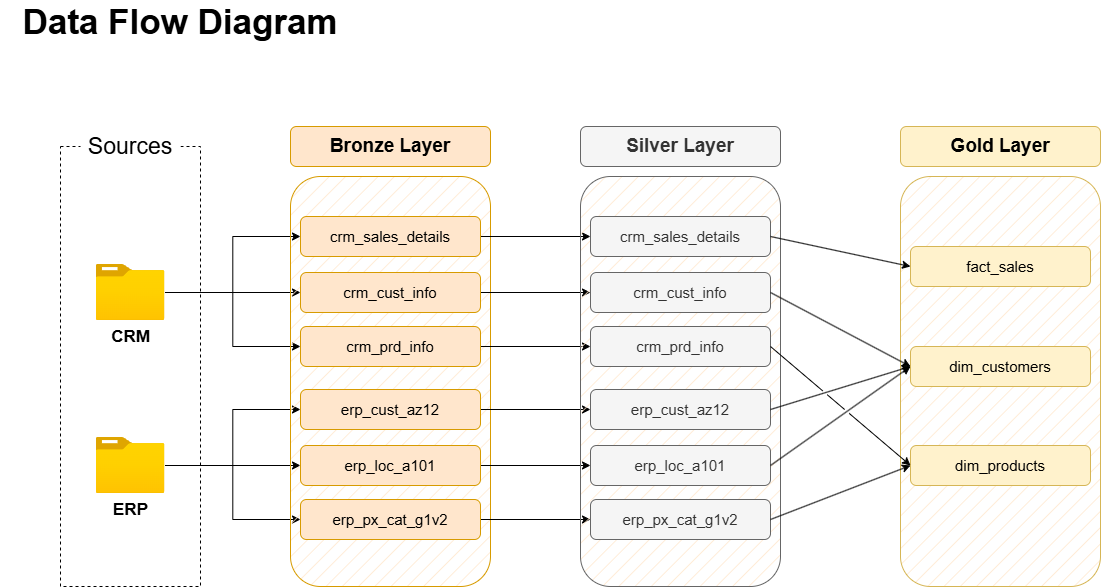

The diagram above was exported from draw.io. Its source (the exported page's mxGraphModel, read from the mxfile embedded in the PNG):
<mxGraphModel dx="1428" dy="785" grid="1" gridSize="10" guides="1" tooltips="1" connect="1" arrows="1" fold="1" page="1" pageScale="1" pageWidth="850" pageHeight="1100" math="0" shadow="0">
  <root>
    <mxCell id="0" />
    <mxCell id="1" parent="0" />
    <mxCell id="063VQThd-R0-RQBvHrP2-1" value="Data Flow Diagram" style="text;html=1;align=center;verticalAlign=middle;whiteSpace=wrap;rounded=0;fontStyle=1;fontSize=35;" parent="1" vertex="1">
      <mxGeometry x="20" y="30" width="360" height="30" as="geometry" />
    </mxCell>
    <mxCell id="063VQThd-R0-RQBvHrP2-2" value="" style="rounded=0;whiteSpace=wrap;html=1;fillColor=none;dashed=1;" parent="1" vertex="1">
      <mxGeometry x="80" y="170" width="140" height="440" as="geometry" />
    </mxCell>
    <mxCell id="063VQThd-R0-RQBvHrP2-3" value="Sources" style="rounded=1;whiteSpace=wrap;html=1;fontSize=23;strokeColor=none;" parent="1" vertex="1">
      <mxGeometry x="100" y="150" width="100" height="40" as="geometry" />
    </mxCell>
    <mxCell id="063VQThd-R0-RQBvHrP2-12" style="edgeStyle=orthogonalEdgeStyle;rounded=0;orthogonalLoop=1;jettySize=auto;html=1;entryX=0;entryY=0.5;entryDx=0;entryDy=0;" parent="1" source="063VQThd-R0-RQBvHrP2-4" target="063VQThd-R0-RQBvHrP2-10" edge="1">
      <mxGeometry relative="1" as="geometry" />
    </mxCell>
    <mxCell id="063VQThd-R0-RQBvHrP2-13" style="edgeStyle=orthogonalEdgeStyle;rounded=0;orthogonalLoop=1;jettySize=auto;html=1;entryX=0;entryY=0.5;entryDx=0;entryDy=0;" parent="1" source="063VQThd-R0-RQBvHrP2-4" target="063VQThd-R0-RQBvHrP2-9" edge="1">
      <mxGeometry relative="1" as="geometry" />
    </mxCell>
    <mxCell id="063VQThd-R0-RQBvHrP2-14" style="edgeStyle=orthogonalEdgeStyle;rounded=0;orthogonalLoop=1;jettySize=auto;html=1;entryX=0;entryY=0.5;entryDx=0;entryDy=0;" parent="1" source="063VQThd-R0-RQBvHrP2-4" target="063VQThd-R0-RQBvHrP2-11" edge="1">
      <mxGeometry relative="1" as="geometry" />
    </mxCell>
    <mxCell id="063VQThd-R0-RQBvHrP2-4" value="CRM" style="image;aspect=fixed;html=1;points=[];align=center;fontSize=17;image=img/lib/azure2/general/Folder_Blank.svg;fontStyle=1" parent="1" vertex="1">
      <mxGeometry x="115.5" y="288" width="69" height="56.00000000000001" as="geometry" />
    </mxCell>
    <mxCell id="063VQThd-R0-RQBvHrP2-19" style="edgeStyle=orthogonalEdgeStyle;rounded=0;orthogonalLoop=1;jettySize=auto;html=1;entryX=0;entryY=0.5;entryDx=0;entryDy=0;" parent="1" source="063VQThd-R0-RQBvHrP2-5" target="063VQThd-R0-RQBvHrP2-16" edge="1">
      <mxGeometry relative="1" as="geometry" />
    </mxCell>
    <mxCell id="063VQThd-R0-RQBvHrP2-20" style="edgeStyle=orthogonalEdgeStyle;rounded=0;orthogonalLoop=1;jettySize=auto;html=1;entryX=0;entryY=0.5;entryDx=0;entryDy=0;" parent="1" source="063VQThd-R0-RQBvHrP2-5" target="063VQThd-R0-RQBvHrP2-15" edge="1">
      <mxGeometry relative="1" as="geometry" />
    </mxCell>
    <mxCell id="063VQThd-R0-RQBvHrP2-21" style="edgeStyle=orthogonalEdgeStyle;rounded=0;orthogonalLoop=1;jettySize=auto;html=1;entryX=0;entryY=0.5;entryDx=0;entryDy=0;" parent="1" source="063VQThd-R0-RQBvHrP2-5" target="063VQThd-R0-RQBvHrP2-17" edge="1">
      <mxGeometry relative="1" as="geometry" />
    </mxCell>
    <mxCell id="063VQThd-R0-RQBvHrP2-5" value="ERP" style="image;aspect=fixed;html=1;points=[];align=center;fontSize=17;image=img/lib/azure2/general/Folder_Blank.svg;fontStyle=1" parent="1" vertex="1">
      <mxGeometry x="115.5" y="461" width="69" height="56.00000000000001" as="geometry" />
    </mxCell>
    <mxCell id="063VQThd-R0-RQBvHrP2-6" value="" style="rounded=1;whiteSpace=wrap;html=1;fillColor=#ffe6cc;strokeColor=#d79b00;fillStyle=hatch;" parent="1" vertex="1">
      <mxGeometry x="310" y="200" width="200" height="410" as="geometry" />
    </mxCell>
    <mxCell id="063VQThd-R0-RQBvHrP2-7" value="Bronze Layer" style="rounded=1;whiteSpace=wrap;html=1;fontSize=19;fontStyle=1;fillColor=#ffe6cc;strokeColor=#d79b00;" parent="1" vertex="1">
      <mxGeometry x="310" y="150" width="200" height="40" as="geometry" />
    </mxCell>
    <mxCell id="EgBFZx3Vhje8Oc13-5Og-9" style="edgeStyle=orthogonalEdgeStyle;rounded=0;orthogonalLoop=1;jettySize=auto;html=1;entryX=0;entryY=0.5;entryDx=0;entryDy=0;" parent="1" source="063VQThd-R0-RQBvHrP2-9" target="EgBFZx3Vhje8Oc13-5Og-3" edge="1">
      <mxGeometry relative="1" as="geometry" />
    </mxCell>
    <mxCell id="063VQThd-R0-RQBvHrP2-9" value="crm_sales_details" style="rounded=1;whiteSpace=wrap;html=1;fontSize=15;fontStyle=0;fillColor=#ffe6cc;strokeColor=#d79b00;" parent="1" vertex="1">
      <mxGeometry x="320" y="240" width="180" height="40" as="geometry" />
    </mxCell>
    <mxCell id="EgBFZx3Vhje8Oc13-5Og-10" style="edgeStyle=orthogonalEdgeStyle;rounded=0;orthogonalLoop=1;jettySize=auto;html=1;entryX=0;entryY=0.5;entryDx=0;entryDy=0;" parent="1" source="063VQThd-R0-RQBvHrP2-10" target="EgBFZx3Vhje8Oc13-5Og-4" edge="1">
      <mxGeometry relative="1" as="geometry" />
    </mxCell>
    <mxCell id="063VQThd-R0-RQBvHrP2-10" value="crm_cust_info" style="rounded=1;whiteSpace=wrap;html=1;fontSize=15;fontStyle=0;fillColor=#ffe6cc;strokeColor=#d79b00;" parent="1" vertex="1">
      <mxGeometry x="320" y="296" width="180" height="40" as="geometry" />
    </mxCell>
    <mxCell id="EgBFZx3Vhje8Oc13-5Og-11" style="edgeStyle=orthogonalEdgeStyle;rounded=0;orthogonalLoop=1;jettySize=auto;html=1;entryX=0;entryY=0.5;entryDx=0;entryDy=0;" parent="1" source="063VQThd-R0-RQBvHrP2-11" target="EgBFZx3Vhje8Oc13-5Og-5" edge="1">
      <mxGeometry relative="1" as="geometry" />
    </mxCell>
    <mxCell id="063VQThd-R0-RQBvHrP2-11" value="crm_prd_info" style="rounded=1;whiteSpace=wrap;html=1;fontSize=15;fontStyle=0;fillColor=#ffe6cc;strokeColor=#d79b00;" parent="1" vertex="1">
      <mxGeometry x="320" y="350" width="180" height="40" as="geometry" />
    </mxCell>
    <mxCell id="EgBFZx3Vhje8Oc13-5Og-12" style="edgeStyle=orthogonalEdgeStyle;rounded=0;orthogonalLoop=1;jettySize=auto;html=1;entryX=0;entryY=0.5;entryDx=0;entryDy=0;" parent="1" source="063VQThd-R0-RQBvHrP2-15" target="EgBFZx3Vhje8Oc13-5Og-6" edge="1">
      <mxGeometry relative="1" as="geometry" />
    </mxCell>
    <mxCell id="063VQThd-R0-RQBvHrP2-15" value="erp_cust_az12" style="rounded=1;whiteSpace=wrap;html=1;fontSize=15;fontStyle=0;fillColor=#ffe6cc;strokeColor=#d79b00;" parent="1" vertex="1">
      <mxGeometry x="320" y="413" width="180" height="40" as="geometry" />
    </mxCell>
    <mxCell id="EgBFZx3Vhje8Oc13-5Og-13" style="edgeStyle=orthogonalEdgeStyle;rounded=0;orthogonalLoop=1;jettySize=auto;html=1;entryX=0;entryY=0.5;entryDx=0;entryDy=0;" parent="1" source="063VQThd-R0-RQBvHrP2-16" target="EgBFZx3Vhje8Oc13-5Og-7" edge="1">
      <mxGeometry relative="1" as="geometry" />
    </mxCell>
    <mxCell id="063VQThd-R0-RQBvHrP2-16" value="erp_loc_a101" style="rounded=1;whiteSpace=wrap;html=1;fontSize=15;fontStyle=0;fillColor=#ffe6cc;strokeColor=#d79b00;" parent="1" vertex="1">
      <mxGeometry x="320" y="469" width="180" height="40" as="geometry" />
    </mxCell>
    <mxCell id="EgBFZx3Vhje8Oc13-5Og-14" style="edgeStyle=orthogonalEdgeStyle;rounded=0;orthogonalLoop=1;jettySize=auto;html=1;entryX=0;entryY=0.5;entryDx=0;entryDy=0;" parent="1" source="063VQThd-R0-RQBvHrP2-17" target="EgBFZx3Vhje8Oc13-5Og-8" edge="1">
      <mxGeometry relative="1" as="geometry" />
    </mxCell>
    <mxCell id="063VQThd-R0-RQBvHrP2-17" value="erp_px_cat_g1v2" style="rounded=1;whiteSpace=wrap;html=1;fontSize=15;fontStyle=0;fillColor=#ffe6cc;strokeColor=#d79b00;" parent="1" vertex="1">
      <mxGeometry x="320" y="523" width="180" height="40" as="geometry" />
    </mxCell>
    <mxCell id="EgBFZx3Vhje8Oc13-5Og-1" value="" style="rounded=1;whiteSpace=wrap;html=1;fillColor=#f5f5f5;strokeColor=#666666;fillStyle=hatch;fontColor=#333333;" parent="1" vertex="1">
      <mxGeometry x="600" y="200" width="200" height="410" as="geometry" />
    </mxCell>
    <mxCell id="EgBFZx3Vhje8Oc13-5Og-2" value="Silver Layer" style="rounded=1;whiteSpace=wrap;html=1;fontSize=19;fontStyle=1;fillColor=#f5f5f5;strokeColor=#666666;fontColor=#333333;" parent="1" vertex="1">
      <mxGeometry x="600" y="150" width="200" height="40" as="geometry" />
    </mxCell>
    <mxCell id="EgBFZx3Vhje8Oc13-5Og-3" value="crm_sales_details" style="rounded=1;whiteSpace=wrap;html=1;fontSize=15;fontStyle=0;fillColor=#f5f5f5;strokeColor=#666666;fontColor=#333333;" parent="1" vertex="1">
      <mxGeometry x="610" y="240" width="180" height="40" as="geometry" />
    </mxCell>
    <mxCell id="EgBFZx3Vhje8Oc13-5Og-4" value="crm_cust_info" style="rounded=1;whiteSpace=wrap;html=1;fontSize=15;fontStyle=0;fillColor=#f5f5f5;strokeColor=#666666;fontColor=#333333;" parent="1" vertex="1">
      <mxGeometry x="610" y="296" width="180" height="40" as="geometry" />
    </mxCell>
    <mxCell id="EgBFZx3Vhje8Oc13-5Og-5" value="crm_prd_info" style="rounded=1;whiteSpace=wrap;html=1;fontSize=15;fontStyle=0;fillColor=#f5f5f5;strokeColor=#666666;fontColor=#333333;" parent="1" vertex="1">
      <mxGeometry x="610" y="350" width="180" height="40" as="geometry" />
    </mxCell>
    <mxCell id="EgBFZx3Vhje8Oc13-5Og-6" value="erp_cust_az12" style="rounded=1;whiteSpace=wrap;html=1;fontSize=15;fontStyle=0;fillColor=#f5f5f5;strokeColor=#666666;fontColor=#333333;" parent="1" vertex="1">
      <mxGeometry x="610" y="413" width="180" height="40" as="geometry" />
    </mxCell>
    <mxCell id="EgBFZx3Vhje8Oc13-5Og-7" value="erp_loc_a101" style="rounded=1;whiteSpace=wrap;html=1;fontSize=15;fontStyle=0;fillColor=#f5f5f5;strokeColor=#666666;fontColor=#333333;" parent="1" vertex="1">
      <mxGeometry x="610" y="469" width="180" height="40" as="geometry" />
    </mxCell>
    <mxCell id="EgBFZx3Vhje8Oc13-5Og-8" value="erp_px_cat_g1v2" style="rounded=1;whiteSpace=wrap;html=1;fontSize=15;fontStyle=0;fillColor=#f5f5f5;strokeColor=#666666;fontColor=#333333;" parent="1" vertex="1">
      <mxGeometry x="610" y="523" width="180" height="40" as="geometry" />
    </mxCell>
    <mxCell id="69Eqe6JIds_NWNbfFo34-1" value="" style="rounded=1;whiteSpace=wrap;html=1;fillColor=#fff2cc;strokeColor=#d6b656;fillStyle=hatch;" parent="1" vertex="1">
      <mxGeometry x="920" y="200" width="200" height="410" as="geometry" />
    </mxCell>
    <mxCell id="69Eqe6JIds_NWNbfFo34-2" value="Gold Layer" style="rounded=1;whiteSpace=wrap;html=1;fontSize=19;fontStyle=1;fillColor=#fff2cc;strokeColor=#d6b656;" parent="1" vertex="1">
      <mxGeometry x="920" y="150" width="200" height="40" as="geometry" />
    </mxCell>
    <mxCell id="69Eqe6JIds_NWNbfFo34-3" value="fact_sales" style="rounded=1;whiteSpace=wrap;html=1;fontSize=15;fontStyle=0;fillColor=#fff2cc;strokeColor=#d6b656;" parent="1" vertex="1">
      <mxGeometry x="930" y="270" width="180" height="40" as="geometry" />
    </mxCell>
    <mxCell id="69Eqe6JIds_NWNbfFo34-4" value="dim_customers" style="rounded=1;whiteSpace=wrap;html=1;fontSize=15;fontStyle=0;fillColor=#fff2cc;strokeColor=#d6b656;" parent="1" vertex="1">
      <mxGeometry x="930" y="370" width="180" height="40" as="geometry" />
    </mxCell>
    <mxCell id="69Eqe6JIds_NWNbfFo34-5" value="dim_products" style="rounded=1;whiteSpace=wrap;html=1;fontSize=15;fontStyle=0;fillColor=#fff2cc;strokeColor=#d6b656;" parent="1" vertex="1">
      <mxGeometry x="930" y="469" width="180" height="40" as="geometry" />
    </mxCell>
    <mxCell id="69Eqe6JIds_NWNbfFo34-11" value="" style="endArrow=classic;html=1;rounded=0;entryX=0;entryY=0.5;entryDx=0;entryDy=0;exitX=1;exitY=0.5;exitDx=0;exitDy=0;" parent="1" source="EgBFZx3Vhje8Oc13-5Og-3" target="69Eqe6JIds_NWNbfFo34-3" edge="1">
      <mxGeometry width="50" height="50" relative="1" as="geometry">
        <mxPoint x="730" y="430" as="sourcePoint" />
        <mxPoint x="780" y="380" as="targetPoint" />
      </mxGeometry>
    </mxCell>
    <mxCell id="69Eqe6JIds_NWNbfFo34-12" value="" style="endArrow=classic;html=1;rounded=0;entryX=0;entryY=0.5;entryDx=0;entryDy=0;exitX=1;exitY=0.5;exitDx=0;exitDy=0;jumpStyle=gap;" parent="1" source="EgBFZx3Vhje8Oc13-5Og-4" target="69Eqe6JIds_NWNbfFo34-4" edge="1">
      <mxGeometry width="50" height="50" relative="1" as="geometry">
        <mxPoint x="800" y="270" as="sourcePoint" />
        <mxPoint x="940" y="300" as="targetPoint" />
      </mxGeometry>
    </mxCell>
    <mxCell id="69Eqe6JIds_NWNbfFo34-13" value="" style="endArrow=classic;html=1;rounded=0;entryX=0;entryY=0.5;entryDx=0;entryDy=0;exitX=1;exitY=0.5;exitDx=0;exitDy=0;jumpStyle=gap;" parent="1" source="EgBFZx3Vhje8Oc13-5Og-6" target="69Eqe6JIds_NWNbfFo34-4" edge="1">
      <mxGeometry width="50" height="50" relative="1" as="geometry">
        <mxPoint x="800" y="326" as="sourcePoint" />
        <mxPoint x="940" y="400" as="targetPoint" />
      </mxGeometry>
    </mxCell>
    <mxCell id="69Eqe6JIds_NWNbfFo34-14" value="" style="endArrow=classic;html=1;rounded=0;entryX=0;entryY=0.5;entryDx=0;entryDy=0;exitX=1;exitY=0.5;exitDx=0;exitDy=0;jumpStyle=gap;" parent="1" source="EgBFZx3Vhje8Oc13-5Og-7" target="69Eqe6JIds_NWNbfFo34-4" edge="1">
      <mxGeometry width="50" height="50" relative="1" as="geometry">
        <mxPoint x="800" y="443" as="sourcePoint" />
        <mxPoint x="940" y="400" as="targetPoint" />
      </mxGeometry>
    </mxCell>
    <mxCell id="69Eqe6JIds_NWNbfFo34-15" value="" style="endArrow=classic;html=1;rounded=0;entryX=0;entryY=0.5;entryDx=0;entryDy=0;exitX=1;exitY=0.5;exitDx=0;exitDy=0;jumpStyle=gap;" parent="1" source="EgBFZx3Vhje8Oc13-5Og-8" target="69Eqe6JIds_NWNbfFo34-5" edge="1">
      <mxGeometry width="50" height="50" relative="1" as="geometry">
        <mxPoint x="800" y="499" as="sourcePoint" />
        <mxPoint x="940" y="400" as="targetPoint" />
      </mxGeometry>
    </mxCell>
    <mxCell id="69Eqe6JIds_NWNbfFo34-16" value="" style="endArrow=classic;html=1;rounded=0;entryX=0;entryY=0.5;entryDx=0;entryDy=0;exitX=1;exitY=0.5;exitDx=0;exitDy=0;jumpStyle=gap;" parent="1" source="EgBFZx3Vhje8Oc13-5Og-5" target="69Eqe6JIds_NWNbfFo34-5" edge="1">
      <mxGeometry width="50" height="50" relative="1" as="geometry">
        <mxPoint x="800" y="553" as="sourcePoint" />
        <mxPoint x="940" y="499" as="targetPoint" />
      </mxGeometry>
    </mxCell>
  </root>
</mxGraphModel>